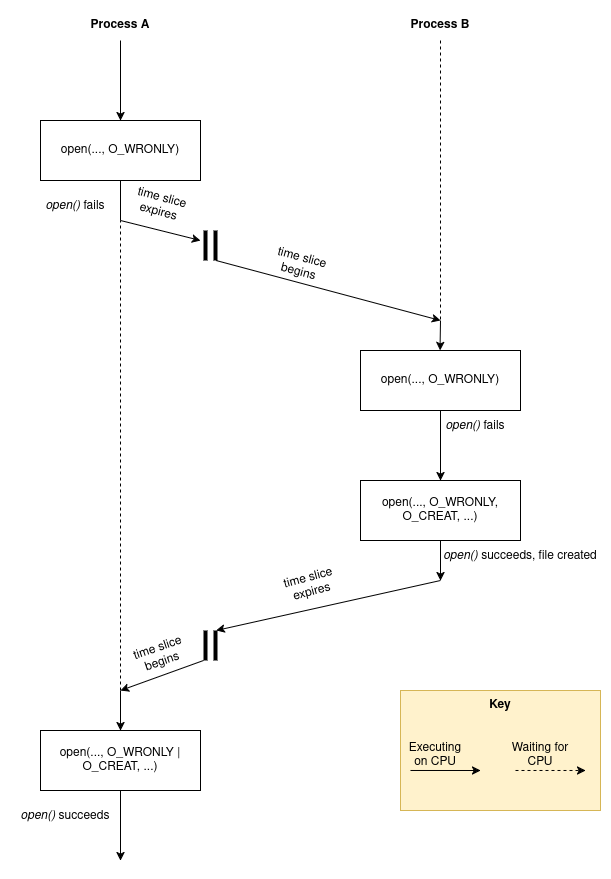

The diagram above was exported from draw.io. Its source (the exported page's mxGraphModel, read from the mxfile embedded in the PNG):
<mxGraphModel dx="909" dy="1090" grid="1" gridSize="10" guides="1" tooltips="1" connect="1" arrows="1" fold="1" page="1" pageScale="1" pageWidth="850" pageHeight="1100" math="0" shadow="0">
  <root>
    <mxCell id="0" />
    <mxCell id="1" parent="0" />
    <mxCell id="XuncGddxL_9eA5GHvT-P-38" value="" style="rounded=0;whiteSpace=wrap;html=1;fillColor=#fff2cc;strokeColor=#d6b656;" vertex="1" parent="1">
      <mxGeometry x="480" y="730" width="200" height="120" as="geometry" />
    </mxCell>
    <mxCell id="XuncGddxL_9eA5GHvT-P-2" value="open(..., O_WRONLY)" style="rounded=0;whiteSpace=wrap;html=1;" vertex="1" parent="1">
      <mxGeometry x="120" y="160" width="160" height="60" as="geometry" />
    </mxCell>
    <mxCell id="XuncGddxL_9eA5GHvT-P-3" value="open(..., O_WRONLY | O_CREAT, ...)" style="rounded=0;whiteSpace=wrap;html=1;" vertex="1" parent="1">
      <mxGeometry x="120" y="770" width="160" height="60" as="geometry" />
    </mxCell>
    <mxCell id="XuncGddxL_9eA5GHvT-P-5" value="" style="endArrow=none;html=1;rounded=0;entryX=0.5;entryY=1;entryDx=0;entryDy=0;" edge="1" parent="1" target="XuncGddxL_9eA5GHvT-P-2">
      <mxGeometry width="50" height="50" relative="1" as="geometry">
        <mxPoint x="200" y="260" as="sourcePoint" />
        <mxPoint x="530" y="290" as="targetPoint" />
      </mxGeometry>
    </mxCell>
    <mxCell id="XuncGddxL_9eA5GHvT-P-18" style="edgeStyle=orthogonalEdgeStyle;rounded=0;orthogonalLoop=1;jettySize=auto;html=1;exitX=0.5;exitY=1;exitDx=0;exitDy=0;entryX=0.5;entryY=0;entryDx=0;entryDy=0;" edge="1" parent="1" source="XuncGddxL_9eA5GHvT-P-7" target="XuncGddxL_9eA5GHvT-P-8">
      <mxGeometry relative="1" as="geometry" />
    </mxCell>
    <mxCell id="XuncGddxL_9eA5GHvT-P-7" value="open(..., O_WRONLY)" style="rounded=0;whiteSpace=wrap;html=1;" vertex="1" parent="1">
      <mxGeometry x="440" y="390" width="160" height="60" as="geometry" />
    </mxCell>
    <mxCell id="XuncGddxL_9eA5GHvT-P-8" value="open(..., O_WRONLY, O_CREAT, ...)" style="rounded=0;whiteSpace=wrap;html=1;" vertex="1" parent="1">
      <mxGeometry x="440" y="520" width="160" height="60" as="geometry" />
    </mxCell>
    <mxCell id="XuncGddxL_9eA5GHvT-P-9" value="" style="endArrow=classic;html=1;rounded=0;" edge="1" parent="1">
      <mxGeometry width="50" height="50" relative="1" as="geometry">
        <mxPoint x="200" y="260" as="sourcePoint" />
        <mxPoint x="280" y="280" as="targetPoint" />
      </mxGeometry>
    </mxCell>
    <mxCell id="XuncGddxL_9eA5GHvT-P-10" value="time slice expires" style="text;html=1;align=center;verticalAlign=middle;whiteSpace=wrap;rounded=0;rotation=15;" vertex="1" parent="1">
      <mxGeometry x="210" y="230" width="60" height="30" as="geometry" />
    </mxCell>
    <mxCell id="XuncGddxL_9eA5GHvT-P-11" value="" style="line;strokeWidth=4;direction=south;html=1;perimeter=backbonePerimeter;points=[];outlineConnect=0;" vertex="1" parent="1">
      <mxGeometry x="280" y="270" width="10" height="30" as="geometry" />
    </mxCell>
    <mxCell id="XuncGddxL_9eA5GHvT-P-12" value="" style="line;strokeWidth=4;direction=south;html=1;perimeter=backbonePerimeter;points=[];outlineConnect=0;" vertex="1" parent="1">
      <mxGeometry x="290" y="270" width="10" height="30" as="geometry" />
    </mxCell>
    <mxCell id="XuncGddxL_9eA5GHvT-P-13" value="" style="endArrow=classic;html=1;rounded=0;" edge="1" parent="1">
      <mxGeometry width="50" height="50" relative="1" as="geometry">
        <mxPoint x="520" y="360" as="sourcePoint" />
        <mxPoint x="519.5" y="390" as="targetPoint" />
      </mxGeometry>
    </mxCell>
    <mxCell id="XuncGddxL_9eA5GHvT-P-14" value="" style="endArrow=none;html=1;rounded=0;dashed=1;" edge="1" parent="1">
      <mxGeometry width="50" height="50" relative="1" as="geometry">
        <mxPoint x="520" y="80" as="sourcePoint" />
        <mxPoint x="520" y="360" as="targetPoint" />
      </mxGeometry>
    </mxCell>
    <mxCell id="XuncGddxL_9eA5GHvT-P-15" value="&lt;b&gt;Process B&lt;/b&gt;" style="text;html=1;align=center;verticalAlign=middle;whiteSpace=wrap;rounded=0;" vertex="1" parent="1">
      <mxGeometry x="485" y="50" width="70" height="30" as="geometry" />
    </mxCell>
    <mxCell id="XuncGddxL_9eA5GHvT-P-16" value="" style="endArrow=classic;html=1;rounded=0;" edge="1" parent="1" source="XuncGddxL_9eA5GHvT-P-12">
      <mxGeometry width="50" height="50" relative="1" as="geometry">
        <mxPoint x="320" y="360" as="sourcePoint" />
        <mxPoint x="520" y="360" as="targetPoint" />
      </mxGeometry>
    </mxCell>
    <mxCell id="XuncGddxL_9eA5GHvT-P-17" value="time slice begins" style="text;html=1;align=center;verticalAlign=middle;whiteSpace=wrap;rounded=0;rotation=15;" vertex="1" parent="1">
      <mxGeometry x="350" y="290" width="60" height="30" as="geometry" />
    </mxCell>
    <mxCell id="XuncGddxL_9eA5GHvT-P-19" value="" style="endArrow=none;html=1;rounded=0;dashed=1;" edge="1" parent="1">
      <mxGeometry width="50" height="50" relative="1" as="geometry">
        <mxPoint x="200" y="730" as="sourcePoint" />
        <mxPoint x="200" y="260" as="targetPoint" />
      </mxGeometry>
    </mxCell>
    <mxCell id="XuncGddxL_9eA5GHvT-P-20" value="" style="endArrow=classic;html=1;rounded=0;entryX=0.5;entryY=0;entryDx=0;entryDy=0;" edge="1" parent="1" target="XuncGddxL_9eA5GHvT-P-3">
      <mxGeometry width="50" height="50" relative="1" as="geometry">
        <mxPoint x="200" y="730" as="sourcePoint" />
        <mxPoint x="330" y="370" as="targetPoint" />
      </mxGeometry>
    </mxCell>
    <mxCell id="XuncGddxL_9eA5GHvT-P-21" value="" style="endArrow=classic;html=1;rounded=0;exitX=0.5;exitY=1;exitDx=0;exitDy=0;" edge="1" parent="1" source="XuncGddxL_9eA5GHvT-P-8">
      <mxGeometry width="50" height="50" relative="1" as="geometry">
        <mxPoint x="360" y="360" as="sourcePoint" />
        <mxPoint x="520" y="620" as="targetPoint" />
      </mxGeometry>
    </mxCell>
    <mxCell id="XuncGddxL_9eA5GHvT-P-22" value="" style="line;strokeWidth=4;direction=south;html=1;perimeter=backbonePerimeter;points=[];outlineConnect=0;" vertex="1" parent="1">
      <mxGeometry x="280" y="670" width="10" height="30" as="geometry" />
    </mxCell>
    <mxCell id="XuncGddxL_9eA5GHvT-P-23" value="" style="line;strokeWidth=4;direction=south;html=1;perimeter=backbonePerimeter;points=[];outlineConnect=0;" vertex="1" parent="1">
      <mxGeometry x="290" y="670" width="10" height="30" as="geometry" />
    </mxCell>
    <mxCell id="XuncGddxL_9eA5GHvT-P-24" value="" style="endArrow=classic;html=1;rounded=0;" edge="1" parent="1" target="XuncGddxL_9eA5GHvT-P-23">
      <mxGeometry width="50" height="50" relative="1" as="geometry">
        <mxPoint x="520" y="620" as="sourcePoint" />
        <mxPoint x="410" y="310" as="targetPoint" />
      </mxGeometry>
    </mxCell>
    <mxCell id="XuncGddxL_9eA5GHvT-P-25" value="" style="endArrow=classic;html=1;rounded=0;" edge="1" parent="1" source="XuncGddxL_9eA5GHvT-P-22">
      <mxGeometry width="50" height="50" relative="1" as="geometry">
        <mxPoint x="280" y="620" as="sourcePoint" />
        <mxPoint x="200" y="730" as="targetPoint" />
      </mxGeometry>
    </mxCell>
    <mxCell id="XuncGddxL_9eA5GHvT-P-26" value="time slice begins" style="text;html=1;align=center;verticalAlign=middle;whiteSpace=wrap;rounded=0;rotation=-19;" vertex="1" parent="1">
      <mxGeometry x="210" y="680" width="60" height="30" as="geometry" />
    </mxCell>
    <mxCell id="XuncGddxL_9eA5GHvT-P-27" value="time slice expires" style="text;html=1;align=center;verticalAlign=middle;whiteSpace=wrap;rounded=0;rotation=-15;" vertex="1" parent="1">
      <mxGeometry x="360" y="610" width="60" height="30" as="geometry" />
    </mxCell>
    <mxCell id="XuncGddxL_9eA5GHvT-P-28" value="&lt;i&gt;open() &lt;/i&gt;fails" style="text;html=1;align=center;verticalAlign=middle;whiteSpace=wrap;rounded=0;" vertex="1" parent="1">
      <mxGeometry x="120" y="230" width="70" height="30" as="geometry" />
    </mxCell>
    <mxCell id="XuncGddxL_9eA5GHvT-P-29" value="&lt;i&gt;open() &lt;/i&gt;fails" style="text;html=1;align=center;verticalAlign=middle;whiteSpace=wrap;rounded=0;" vertex="1" parent="1">
      <mxGeometry x="520" y="450" width="70" height="30" as="geometry" />
    </mxCell>
    <mxCell id="XuncGddxL_9eA5GHvT-P-30" value="&lt;i&gt;open() &lt;/i&gt;succeeds, file created" style="text;html=1;align=center;verticalAlign=middle;whiteSpace=wrap;rounded=0;" vertex="1" parent="1">
      <mxGeometry x="520" y="580" width="160" height="30" as="geometry" />
    </mxCell>
    <mxCell id="XuncGddxL_9eA5GHvT-P-31" value="&lt;i&gt;open() &lt;/i&gt;succeeds" style="text;html=1;align=center;verticalAlign=middle;whiteSpace=wrap;rounded=0;" vertex="1" parent="1">
      <mxGeometry x="90" y="840" width="110" height="30" as="geometry" />
    </mxCell>
    <mxCell id="XuncGddxL_9eA5GHvT-P-32" value="" style="endArrow=classic;html=1;rounded=0;exitX=0.5;exitY=1;exitDx=0;exitDy=0;" edge="1" parent="1" source="XuncGddxL_9eA5GHvT-P-3">
      <mxGeometry width="50" height="50" relative="1" as="geometry">
        <mxPoint x="390" y="670" as="sourcePoint" />
        <mxPoint x="200" y="900" as="targetPoint" />
      </mxGeometry>
    </mxCell>
    <mxCell id="XuncGddxL_9eA5GHvT-P-34" value="" style="endArrow=classic;html=1;rounded=0;exitX=0.111;exitY=0.818;exitDx=0;exitDy=0;exitPerimeter=0;" edge="1" parent="1">
      <mxGeometry width="50" height="50" relative="1" as="geometry">
        <mxPoint x="489.98" y="809.98" as="sourcePoint" />
        <mxPoint x="560" y="810" as="targetPoint" />
      </mxGeometry>
    </mxCell>
    <mxCell id="XuncGddxL_9eA5GHvT-P-35" value="Executing on CPU" style="text;html=1;align=center;verticalAlign=middle;whiteSpace=wrap;rounded=0;" vertex="1" parent="1">
      <mxGeometry x="485" y="780" width="60" height="30" as="geometry" />
    </mxCell>
    <mxCell id="XuncGddxL_9eA5GHvT-P-36" value="" style="endArrow=classic;html=1;rounded=0;exitX=0.111;exitY=0.818;exitDx=0;exitDy=0;exitPerimeter=0;dashed=1;" edge="1" parent="1">
      <mxGeometry width="50" height="50" relative="1" as="geometry">
        <mxPoint x="594.98" y="809.98" as="sourcePoint" />
        <mxPoint x="665" y="810" as="targetPoint" />
      </mxGeometry>
    </mxCell>
    <mxCell id="XuncGddxL_9eA5GHvT-P-37" value="Waiting for CPU" style="text;html=1;align=center;verticalAlign=middle;whiteSpace=wrap;rounded=0;" vertex="1" parent="1">
      <mxGeometry x="590" y="780" width="60" height="30" as="geometry" />
    </mxCell>
    <mxCell id="XuncGddxL_9eA5GHvT-P-39" value="&lt;b&gt;Key&lt;/b&gt;" style="text;html=1;align=center;verticalAlign=middle;whiteSpace=wrap;rounded=0;" vertex="1" parent="1">
      <mxGeometry x="550" y="730" width="60" height="30" as="geometry" />
    </mxCell>
    <mxCell id="XuncGddxL_9eA5GHvT-P-40" value="" style="endArrow=classic;html=1;rounded=0;entryX=0.5;entryY=0;entryDx=0;entryDy=0;" edge="1" parent="1" target="XuncGddxL_9eA5GHvT-P-2">
      <mxGeometry width="50" height="50" relative="1" as="geometry">
        <mxPoint x="200" y="80" as="sourcePoint" />
        <mxPoint x="390" y="470" as="targetPoint" />
      </mxGeometry>
    </mxCell>
    <mxCell id="XuncGddxL_9eA5GHvT-P-41" value="&lt;b&gt;Process A&lt;/b&gt;" style="text;html=1;align=center;verticalAlign=middle;whiteSpace=wrap;rounded=0;" vertex="1" parent="1">
      <mxGeometry x="165" y="50" width="70" height="30" as="geometry" />
    </mxCell>
  </root>
</mxGraphModel>